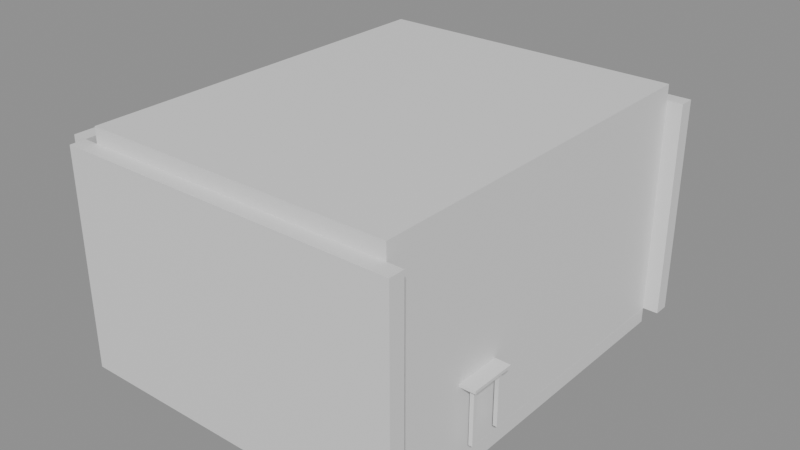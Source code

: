 # Source: e0509_after.blend  (saved by Blender 5.2.44; exported with 4.5.12 LTS)
import bpy
from mathutils import Matrix  # noqa: F401  (used for matrix-valued properties, if any)

bpy.ops.wm.read_factory_settings(use_empty=True)
scene = bpy.context.scene
scene.name = 'Scene'

# ---- materials (node trees are filled in below, after node groups)
mat_ladrillo_rojo = bpy.data.materials.new('Ladrillo_Rojo')
mat_parquet = bpy.data.materials.new('Parquet')
mat_losacero = bpy.data.materials.new('Losacero')
mat_madera_roble = bpy.data.materials.new('Madera_Roble')
mat_textil_blanco = bpy.data.materials.new('Textil_Blanco')
mat_mdf_blanco = bpy.data.materials.new('MDF_Blanco')
mat_madera_lacada = bpy.data.materials.new('Madera_Lacada')
mat_madera = bpy.data.materials.new('Madera')
mat_metal = bpy.data.materials.new('Metal')

# ---- material node trees
mat_ladrillo_rojo.use_nodes = True; mat_ladrillo_rojo.node_tree.nodes.clear()
_N = mat_ladrillo_rojo.node_tree.nodes; _L = mat_ladrillo_rojo.node_tree.links
n0 = _N.new('ShaderNodeBsdfPrincipled'); n0.name = 'Principled BSDF'; n0.location = (-200, 100)
n0.inputs[3].default_value = 1.45
n0.inputs[10].default_value = 0.005
n1 = _N.new('ShaderNodeOutputMaterial'); n1.name = 'Material Output'; n1.location = (200, 100)
_L.new(n0.outputs[0], n1.inputs[0])
n1.is_active_output = True
mat_parquet.use_nodes = True; mat_parquet.node_tree.nodes.clear()
_N = mat_parquet.node_tree.nodes; _L = mat_parquet.node_tree.links
n0 = _N.new('ShaderNodeBsdfPrincipled'); n0.name = 'Principled BSDF'; n0.location = (-200, 100)
n0.inputs[3].default_value = 1.45
n0.inputs[10].default_value = 0.005
n1 = _N.new('ShaderNodeOutputMaterial'); n1.name = 'Material Output'; n1.location = (200, 100)
_L.new(n0.outputs[0], n1.inputs[0])
n1.is_active_output = True
mat_losacero.use_nodes = True; mat_losacero.node_tree.nodes.clear()
_N = mat_losacero.node_tree.nodes; _L = mat_losacero.node_tree.links
n0 = _N.new('ShaderNodeBsdfPrincipled'); n0.name = 'Principled BSDF'; n0.location = (-200, 100)
n0.inputs[3].default_value = 1.45
n0.inputs[10].default_value = 0.005
n1 = _N.new('ShaderNodeOutputMaterial'); n1.name = 'Material Output'; n1.location = (200, 100)
_L.new(n0.outputs[0], n1.inputs[0])
n1.is_active_output = True
mat_madera_roble.use_nodes = True; mat_madera_roble.node_tree.nodes.clear()
_N = mat_madera_roble.node_tree.nodes; _L = mat_madera_roble.node_tree.links
n0 = _N.new('ShaderNodeBsdfPrincipled'); n0.name = 'Principled BSDF'; n0.location = (-200, 100)
n0.inputs[3].default_value = 1.45
n0.inputs[10].default_value = 0.005
n1 = _N.new('ShaderNodeOutputMaterial'); n1.name = 'Material Output'; n1.location = (200, 100)
_L.new(n0.outputs[0], n1.inputs[0])
n1.is_active_output = True
mat_textil_blanco.use_nodes = True; mat_textil_blanco.node_tree.nodes.clear()
_N = mat_textil_blanco.node_tree.nodes; _L = mat_textil_blanco.node_tree.links
n0 = _N.new('ShaderNodeBsdfPrincipled'); n0.name = 'Principled BSDF'; n0.location = (-200, 100)
n0.inputs[3].default_value = 1.45
n0.inputs[10].default_value = 0.005
n1 = _N.new('ShaderNodeOutputMaterial'); n1.name = 'Material Output'; n1.location = (200, 100)
_L.new(n0.outputs[0], n1.inputs[0])
n1.is_active_output = True
mat_mdf_blanco.use_nodes = True; mat_mdf_blanco.node_tree.nodes.clear()
_N = mat_mdf_blanco.node_tree.nodes; _L = mat_mdf_blanco.node_tree.links
n0 = _N.new('ShaderNodeBsdfPrincipled'); n0.name = 'Principled BSDF'; n0.location = (-200, 100)
n0.inputs[3].default_value = 1.45
n0.inputs[10].default_value = 0.005
n1 = _N.new('ShaderNodeOutputMaterial'); n1.name = 'Material Output'; n1.location = (200, 100)
_L.new(n0.outputs[0], n1.inputs[0])
n1.is_active_output = True
mat_madera_lacada.use_nodes = True; mat_madera_lacada.node_tree.nodes.clear()
_N = mat_madera_lacada.node_tree.nodes; _L = mat_madera_lacada.node_tree.links
n0 = _N.new('ShaderNodeBsdfPrincipled'); n0.name = 'Principled BSDF'; n0.location = (-200, 100)
n0.inputs[3].default_value = 1.45
n0.inputs[10].default_value = 0.005
n1 = _N.new('ShaderNodeOutputMaterial'); n1.name = 'Material Output'; n1.location = (200, 100)
_L.new(n0.outputs[0], n1.inputs[0])
n1.is_active_output = True
mat_madera.use_nodes = True; mat_madera.node_tree.nodes.clear()
_N = mat_madera.node_tree.nodes; _L = mat_madera.node_tree.links
n0 = _N.new('ShaderNodeBsdfPrincipled'); n0.name = 'Principled BSDF'; n0.location = (-200, 100)
n0.inputs[3].default_value = 1.45
n0.inputs[10].default_value = 0.005
n1 = _N.new('ShaderNodeOutputMaterial'); n1.name = 'Material Output'; n1.location = (200, 100)
_L.new(n0.outputs[0], n1.inputs[0])
n1.is_active_output = True
mat_metal.use_nodes = True; mat_metal.node_tree.nodes.clear()
_N = mat_metal.node_tree.nodes; _L = mat_metal.node_tree.links
n0 = _N.new('ShaderNodeBsdfPrincipled'); n0.name = 'Principled BSDF'; n0.location = (-200, 100)
n0.inputs[3].default_value = 1.45
n0.inputs[10].default_value = 0.005
n1 = _N.new('ShaderNodeOutputMaterial'); n1.name = 'Material Output'; n1.location = (200, 100)
_L.new(n0.outputs[0], n1.inputs[0])
n1.is_active_output = True

# ---- meshes
me_dormitorio_completo_muro_sur_cuerpo_mesh = bpy.data.meshes.new('Dormitorio_Completo_Muro_Sur_Cuerpo_mesh')
me_dormitorio_completo_muro_sur_cuerpo_mesh.from_pydata([(0.0, 0.0, 0.0), (4.4, 0.0, 0.0), (4.4, 0.2, 0.0), (0.0, 0.2, 0.0), (0.0, 0.0, 2.8), (4.4, 0.0, 2.8), (4.4, 0.2, 2.8), (0.0, 0.2, 2.8)], [], [(0, 1, 2, 3), (4, 5, 6, 7), (0, 1, 5, 4), (1, 2, 6, 5), (2, 3, 7, 6), (3, 0, 4, 7)])
me_dormitorio_completo_muro_sur_cuerpo_mesh.materials.append(mat_ladrillo_rojo)
me_dormitorio_completo_muro_sur_cuerpo_mesh.update()
me_dormitorio_completo_muro_norte_cuerpo_mesh = bpy.data.meshes.new('Dormitorio_Completo_Muro_Norte_Cuerpo_mesh')
me_dormitorio_completo_muro_norte_cuerpo_mesh.from_pydata([(0.0, 0.0, 0.0), (4.4, 0.0, 0.0), (4.4, 0.2, 0.0), (0.0, 0.2, 0.0), (0.0, 0.0, 2.8), (4.4, 0.0, 2.8), (4.4, 0.2, 2.8), (0.0, 0.2, 2.8)], [], [(0, 1, 2, 3), (4, 5, 6, 7), (0, 1, 5, 4), (1, 2, 6, 5), (2, 3, 7, 6), (3, 0, 4, 7)])
me_dormitorio_completo_muro_norte_cuerpo_mesh.materials.append(mat_ladrillo_rojo)
me_dormitorio_completo_muro_norte_cuerpo_mesh.update()
me_dormitorio_completo_muro_oeste_cuerpo_mesh = bpy.data.meshes.new('Dormitorio_Completo_Muro_Oeste_Cuerpo_mesh')
me_dormitorio_completo_muro_oeste_cuerpo_mesh.from_pydata([(0.0, 0.0, 0.0), (5.0, 0.0, 0.0), (5.0, 0.2, 0.0), (0.0, 0.2, 0.0), (0.0, 0.0, 2.8), (5.0, 0.0, 2.8), (5.0, 0.2, 2.8), (0.0, 0.2, 2.8)], [], [(0, 1, 2, 3), (4, 5, 6, 7), (0, 1, 5, 4), (1, 2, 6, 5), (2, 3, 7, 6), (3, 0, 4, 7)])
me_dormitorio_completo_muro_oeste_cuerpo_mesh.materials.append(mat_ladrillo_rojo)
me_dormitorio_completo_muro_oeste_cuerpo_mesh.update()
me_dormitorio_completo_muro_este_cuerpo_mesh = bpy.data.meshes.new('Dormitorio_Completo_Muro_Este_Cuerpo_mesh')
me_dormitorio_completo_muro_este_cuerpo_mesh.from_pydata([(0.0, 0.0, 0.0), (5.0, 0.0, 0.0), (5.0, 0.2, 0.0), (0.0, 0.2, 0.0), (0.0, 0.0, 2.8), (5.0, 0.0, 2.8), (5.0, 0.2, 2.8), (0.0, 0.2, 2.8)], [], [(0, 1, 2, 3), (4, 5, 6, 7), (0, 1, 5, 4), (1, 2, 6, 5), (2, 3, 7, 6), (3, 0, 4, 7)])
me_dormitorio_completo_muro_este_cuerpo_mesh.materials.append(mat_ladrillo_rojo)
me_dormitorio_completo_muro_este_cuerpo_mesh.update()
me_dormitorio_completo_suelo_mesh = bpy.data.meshes.new('Dormitorio_Completo_Suelo_mesh')
me_dormitorio_completo_suelo_mesh.from_pydata([(0.0, 0.0, 0.0), (4.0, 0.0, 0.0), (4.0, 5.0, 0.0), (0.0, 5.0, 0.0), (0.0, 0.0, 0.2), (4.0, 0.0, 0.2), (4.0, 5.0, 0.2), (0.0, 5.0, 0.2)], [], [(0, 3, 2, 1), (4, 5, 6, 7), (0, 1, 5, 4), (1, 2, 6, 5), (3, 0, 4, 7), (2, 3, 7, 6)])
me_dormitorio_completo_suelo_mesh.materials.append(mat_parquet)
me_dormitorio_completo_suelo_mesh.update()
me_dormitorio_completo_techo_cuerpo_mesh = bpy.data.meshes.new('Dormitorio_Completo_Techo_Cuerpo_mesh')
me_dormitorio_completo_techo_cuerpo_mesh.from_pydata([(0.0, 0.0, 2.8), (4.0, 0.0, 2.8), (4.0, 5.0, 2.8), (0.0, 5.0, 2.8), (0.0, 0.0, 3.0), (4.0, 0.0, 3.0), (4.0, 5.0, 3.0), (0.0, 5.0, 3.0)], [], [(0, 1, 2, 3), (4, 5, 6, 7), (0, 1, 5, 4), (1, 2, 6, 5), (2, 3, 7, 6), (3, 0, 4, 7)])
me_dormitorio_completo_techo_cuerpo_mesh.materials.append(mat_losacero)
me_dormitorio_completo_techo_cuerpo_mesh.update()
me_cama_principal_base_mesh = bpy.data.meshes.new('Cama_Principal_Base_mesh')
me_cama_principal_base_mesh.from_pydata([(0.0, 0.0, 0.0), (1.8, 0.0, 0.0), (1.8, 2.0, 0.0), (0.0, 2.0, 0.0), (0.0, 0.0, 0.06), (1.8, 0.0, 0.06), (1.8, 2.0, 0.06), (0.0, 2.0, 0.06)], [], [(0, 1, 2, 3), (4, 5, 6, 7), (0, 1, 5, 4), (1, 2, 6, 5), (2, 3, 7, 6), (3, 0, 4, 7)])
me_cama_principal_base_mesh.materials.append(mat_madera_roble)
me_cama_principal_base_mesh.update()
me_cama_principal_colchon_mesh = bpy.data.meshes.new('Cama_Principal_Colchon_mesh')
me_cama_principal_colchon_mesh.from_pydata([(0.0, 0.0, 0.0), (1.76, 0.0, 0.0), (1.76, 1.96, 0.0), (0.0, 1.96, 0.0), (0.0, 0.0, 0.25), (1.76, 0.0, 0.25), (1.76, 1.96, 0.25), (0.0, 1.96, 0.25)], [], [(0, 1, 2, 3), (4, 5, 6, 7), (0, 1, 5, 4), (1, 2, 6, 5), (2, 3, 7, 6), (3, 0, 4, 7)])
me_cama_principal_colchon_mesh.materials.append(mat_textil_blanco)
me_cama_principal_colchon_mesh.update()
me_cama_principal_cabecero_mesh = bpy.data.meshes.new('Cama_Principal_Cabecero_mesh')
me_cama_principal_cabecero_mesh.from_pydata([(0.0, 0.0, 0.0), (1.8, 0.0, 0.0), (1.8, 0.06, 0.0), (0.0, 0.06, 0.0), (0.0, 0.0, 0.65), (1.8, 0.0, 0.65), (1.8, 0.06, 0.65), (0.0, 0.06, 0.65)], [], [(0, 1, 2, 3), (4, 5, 6, 7), (0, 1, 5, 4), (1, 2, 6, 5), (2, 3, 7, 6), (3, 0, 4, 7)])
me_cama_principal_cabecero_mesh.materials.append(mat_madera_roble)
me_cama_principal_cabecero_mesh.update()
me_armario_lat_izq_mesh = bpy.data.meshes.new('Armario_Lat_Izq_mesh')
me_armario_lat_izq_mesh.from_pydata([(0.0, 0.0, 0.0), (0.02, 0.0, 0.0), (0.02, 0.6, 0.0), (0.0, 0.6, 0.0), (0.0, 0.0, 2.3), (0.02, 0.0, 2.3), (0.02, 0.6, 2.3), (0.0, 0.6, 2.3)], [], [(0, 1, 2, 3), (4, 5, 6, 7), (0, 1, 5, 4), (1, 2, 6, 5), (2, 3, 7, 6), (3, 0, 4, 7)])
me_armario_lat_izq_mesh.materials.append(mat_mdf_blanco)
me_armario_lat_izq_mesh.update()
me_armario_lat_der_mesh = bpy.data.meshes.new('Armario_Lat_Der_mesh')
me_armario_lat_der_mesh.from_pydata([(0.0, 0.0, 0.0), (0.02, 0.0, 0.0), (0.02, 0.6, 0.0), (0.0, 0.6, 0.0), (0.0, 0.0, 2.3), (0.02, 0.0, 2.3), (0.02, 0.6, 2.3), (0.0, 0.6, 2.3)], [], [(0, 1, 2, 3), (4, 5, 6, 7), (0, 1, 5, 4), (1, 2, 6, 5), (2, 3, 7, 6), (3, 0, 4, 7)])
me_armario_lat_der_mesh.materials.append(mat_mdf_blanco)
me_armario_lat_der_mesh.update()
me_armario_base_mesh = bpy.data.meshes.new('Armario_Base_mesh')
me_armario_base_mesh.from_pydata([(0.0, 0.0, 0.0), (1.5, 0.0, 0.0), (1.5, 0.6, 0.0), (0.0, 0.6, 0.0), (0.0, 0.0, 0.02), (1.5, 0.0, 0.02), (1.5, 0.6, 0.02), (0.0, 0.6, 0.02)], [], [(0, 1, 2, 3), (4, 5, 6, 7), (0, 1, 5, 4), (1, 2, 6, 5), (2, 3, 7, 6), (3, 0, 4, 7)])
me_armario_base_mesh.materials.append(mat_mdf_blanco)
me_armario_base_mesh.update()
me_armario_tapa_mesh = bpy.data.meshes.new('Armario_Tapa_mesh')
me_armario_tapa_mesh.from_pydata([(0.0, 0.0, 0.0), (1.5, 0.0, 0.0), (1.5, 0.6, 0.0), (0.0, 0.6, 0.0), (0.0, 0.0, 0.02), (1.5, 0.0, 0.02), (1.5, 0.6, 0.02), (0.0, 0.6, 0.02)], [], [(0, 1, 2, 3), (4, 5, 6, 7), (0, 1, 5, 4), (1, 2, 6, 5), (2, 3, 7, 6), (3, 0, 4, 7)])
me_armario_tapa_mesh.materials.append(mat_mdf_blanco)
me_armario_tapa_mesh.update()
me_armario_fondo_mesh = bpy.data.meshes.new('Armario_Fondo_mesh')
me_armario_fondo_mesh.from_pydata([(0.0, 0.0, 0.0), (1.5, 0.0, 0.0), (1.5, 0.02, 0.0), (0.0, 0.02, 0.0), (0.0, 0.0, 2.3), (1.5, 0.0, 2.3), (1.5, 0.02, 2.3), (0.0, 0.02, 2.3)], [], [(0, 1, 2, 3), (4, 5, 6, 7), (0, 1, 5, 4), (1, 2, 6, 5), (2, 3, 7, 6), (3, 0, 4, 7)])
me_armario_fondo_mesh.materials.append(mat_mdf_blanco)
me_armario_fondo_mesh.update()
me_armario_zocalo_mesh = bpy.data.meshes.new('Armario_Zocalo_mesh')
me_armario_zocalo_mesh.from_pydata([(0.0, 0.0, 0.0), (1.5, 0.0, 0.0), (1.5, 0.55, 0.0), (0.0, 0.55, 0.0), (0.0, 0.0, 0.1), (1.5, 0.0, 0.1), (1.5, 0.55, 0.1), (0.0, 0.55, 0.1)], [], [(0, 1, 2, 3), (4, 5, 6, 7), (0, 1, 5, 4), (1, 2, 6, 5), (2, 3, 7, 6), (3, 0, 4, 7)])
me_armario_zocalo_mesh.materials.append(mat_mdf_blanco)
me_armario_zocalo_mesh.update()
me_armario_puerta_1_mesh = bpy.data.meshes.new('Armario_Puerta_1_mesh')
me_armario_puerta_1_mesh.from_pydata([(0.0, 0.0, 0.0), (0.726, 0.0, 0.0), (0.726, 0.02, 0.0), (0.0, 0.02, 0.0), (0.0, 0.0, 2.255), (0.726, 0.0, 2.255), (0.726, 0.02, 2.255), (0.0, 0.02, 2.255)], [], [(0, 1, 2, 3), (4, 5, 6, 7), (0, 1, 5, 4), (1, 2, 6, 5), (2, 3, 7, 6), (3, 0, 4, 7)])
me_armario_puerta_1_mesh.materials.append(mat_madera_lacada)
me_armario_puerta_1_mesh.update()
me_armario_puerta_2_mesh = bpy.data.meshes.new('Armario_Puerta_2_mesh')
me_armario_puerta_2_mesh.from_pydata([(0.0, 0.0, 0.0), (0.726, 0.0, 0.0), (0.726, 0.02, 0.0), (0.0, 0.02, 0.0), (0.0, 0.0, 2.255), (0.726, 0.0, 2.255), (0.726, 0.02, 2.255), (0.0, 0.02, 2.255)], [], [(0, 1, 2, 3), (4, 5, 6, 7), (0, 1, 5, 4), (1, 2, 6, 5), (2, 3, 7, 6), (3, 0, 4, 7)])
me_armario_puerta_2_mesh.materials.append(mat_madera_lacada)
me_armario_puerta_2_mesh.update()
me_escritorio_tablero_mesh = bpy.data.meshes.new('Escritorio_Tablero_mesh')
me_escritorio_tablero_mesh.from_pydata([(0.0, 0.0, 0.0), (1.2, 0.0, 0.0), (1.2, 0.6, 0.0), (0.0, 0.6, 0.0), (0.0, 0.0, 0.04), (1.2, 0.0, 0.04), (1.2, 0.6, 0.04), (0.0, 0.6, 0.04)], [], [(0, 1, 2, 3), (4, 5, 6, 7), (0, 1, 5, 4), (1, 2, 6, 5), (2, 3, 7, 6), (3, 0, 4, 7)])
me_escritorio_tablero_mesh.materials.append(mat_madera)
me_escritorio_tablero_mesh.update()
me_escritorio_pata_mesh = bpy.data.meshes.new('Escritorio_Pata_mesh')
me_escritorio_pata_mesh.from_pydata([(0.0, 0.0, 0.0), (0.05, 0.0, 0.0), (0.05, 0.05, 0.0), (0.0, 0.05, 0.0), (0.0, 0.0, 0.71), (0.05, 0.0, 0.71), (0.05, 0.05, 0.71), (0.0, 0.05, 0.71)], [], [(0, 1, 2, 3), (4, 5, 6, 7), (0, 1, 5, 4), (1, 2, 6, 5), (2, 3, 7, 6), (3, 0, 4, 7)])
me_escritorio_pata_mesh.materials.append(mat_metal)
me_escritorio_pata_mesh.update()
me_escritorio_pata_mesh_001 = bpy.data.meshes.new('Escritorio_Pata_mesh.001')
me_escritorio_pata_mesh_001.from_pydata([(0.0, 0.0, 0.0), (0.05, 0.0, 0.0), (0.05, 0.05, 0.0), (0.0, 0.05, 0.0), (0.0, 0.0, 0.71), (0.05, 0.0, 0.71), (0.05, 0.05, 0.71), (0.0, 0.05, 0.71)], [], [(0, 1, 2, 3), (4, 5, 6, 7), (0, 1, 5, 4), (1, 2, 6, 5), (2, 3, 7, 6), (3, 0, 4, 7)])
me_escritorio_pata_mesh_001.materials.append(mat_metal)
me_escritorio_pata_mesh_001.update()
me_escritorio_pata_mesh_002 = bpy.data.meshes.new('Escritorio_Pata_mesh.002')
me_escritorio_pata_mesh_002.from_pydata([(0.0, 0.0, 0.0), (0.05, 0.0, 0.0), (0.05, 0.05, 0.0), (0.0, 0.05, 0.0), (0.0, 0.0, 0.71), (0.05, 0.0, 0.71), (0.05, 0.05, 0.71), (0.0, 0.05, 0.71)], [], [(0, 1, 2, 3), (4, 5, 6, 7), (0, 1, 5, 4), (1, 2, 6, 5), (2, 3, 7, 6), (3, 0, 4, 7)])
me_escritorio_pata_mesh_002.materials.append(mat_metal)
me_escritorio_pata_mesh_002.update()
me_escritorio_pata_mesh_003 = bpy.data.meshes.new('Escritorio_Pata_mesh.003')
me_escritorio_pata_mesh_003.from_pydata([(0.0, 0.0, 0.0), (0.05, 0.0, 0.0), (0.05, 0.05, 0.0), (0.0, 0.05, 0.0), (0.0, 0.0, 0.71), (0.05, 0.0, 0.71), (0.05, 0.05, 0.71), (0.0, 0.05, 0.71)], [], [(0, 1, 2, 3), (4, 5, 6, 7), (0, 1, 5, 4), (1, 2, 6, 5), (2, 3, 7, 6), (3, 0, 4, 7)])
me_escritorio_pata_mesh_003.materials.append(mat_metal)
me_escritorio_pata_mesh_003.update()
me_silla_escritorio_pata_mesh = bpy.data.meshes.new('Silla_Escritorio_Pata_mesh')
me_silla_escritorio_pata_mesh.from_pydata([(0.0, 0.0, 0.0), (0.03, 0.0, 0.0), (0.03, 0.03, 0.0), (0.0, 0.03, 0.0), (0.0, 0.0, 0.45), (0.03, 0.0, 0.45), (0.03, 0.03, 0.45), (0.0, 0.03, 0.45)], [], [(0, 1, 2, 3), (4, 5, 6, 7), (0, 1, 5, 4), (1, 2, 6, 5), (2, 3, 7, 6), (3, 0, 4, 7)])
me_silla_escritorio_pata_mesh.materials.append(mat_madera)
me_silla_escritorio_pata_mesh.update()
me_silla_escritorio_pata_mesh_001 = bpy.data.meshes.new('Silla_Escritorio_Pata_mesh.001')
me_silla_escritorio_pata_mesh_001.from_pydata([(0.0, 0.0, 0.0), (0.03, 0.0, 0.0), (0.03, 0.03, 0.0), (0.0, 0.03, 0.0), (0.0, 0.0, 0.45), (0.03, 0.0, 0.45), (0.03, 0.03, 0.45), (0.0, 0.03, 0.45)], [], [(0, 1, 2, 3), (4, 5, 6, 7), (0, 1, 5, 4), (1, 2, 6, 5), (2, 3, 7, 6), (3, 0, 4, 7)])
me_silla_escritorio_pata_mesh_001.materials.append(mat_madera)
me_silla_escritorio_pata_mesh_001.update()
me_silla_escritorio_pata_mesh_002 = bpy.data.meshes.new('Silla_Escritorio_Pata_mesh.002')
me_silla_escritorio_pata_mesh_002.from_pydata([(0.0, 0.0, 0.0), (0.03, 0.0, 0.0), (0.03, 0.03, 0.0), (0.0, 0.03, 0.0), (0.0, 0.0, 0.45), (0.03, 0.0, 0.45), (0.03, 0.03, 0.45), (0.0, 0.03, 0.45)], [], [(0, 1, 2, 3), (4, 5, 6, 7), (0, 1, 5, 4), (1, 2, 6, 5), (2, 3, 7, 6), (3, 0, 4, 7)])
me_silla_escritorio_pata_mesh_002.materials.append(mat_madera)
me_silla_escritorio_pata_mesh_002.update()
me_silla_escritorio_pata_mesh_003 = bpy.data.meshes.new('Silla_Escritorio_Pata_mesh.003')
me_silla_escritorio_pata_mesh_003.from_pydata([(0.0, 0.0, 0.0), (0.03, 0.0, 0.0), (0.03, 0.03, 0.0), (0.0, 0.03, 0.0), (0.0, 0.0, 0.45), (0.03, 0.0, 0.45), (0.03, 0.03, 0.45), (0.0, 0.03, 0.45)], [], [(0, 1, 2, 3), (4, 5, 6, 7), (0, 1, 5, 4), (1, 2, 6, 5), (2, 3, 7, 6), (3, 0, 4, 7)])
me_silla_escritorio_pata_mesh_003.materials.append(mat_madera)
me_silla_escritorio_pata_mesh_003.update()
me_silla_escritorio_asiento_mesh = bpy.data.meshes.new('Silla_Escritorio_Asiento_mesh')
me_silla_escritorio_asiento_mesh.from_pydata([(0.0, 0.0, 0.0), (0.45, 0.0, 0.0), (0.45, 0.45, 0.0), (0.0, 0.45, 0.0), (0.0, 0.0, 0.03), (0.45, 0.0, 0.03), (0.45, 0.45, 0.03), (0.0, 0.45, 0.03)], [], [(0, 1, 2, 3), (4, 5, 6, 7), (0, 1, 5, 4), (1, 2, 6, 5), (2, 3, 7, 6), (3, 0, 4, 7)])
me_silla_escritorio_asiento_mesh.materials.append(mat_madera)
me_silla_escritorio_asiento_mesh.update()
me_silla_escritorio_respaldo_mesh = bpy.data.meshes.new('Silla_Escritorio_Respaldo_mesh')
me_silla_escritorio_respaldo_mesh.from_pydata([(0.0, 0.0, 0.0), (0.03, 0.0, 0.0), (0.03, 0.45, 0.0), (0.0, 0.45, 0.0), (0.0, 0.0, 0.45), (0.03, 0.0, 0.45), (0.03, 0.45, 0.45), (0.0, 0.45, 0.45)], [], [(0, 1, 2, 3), (4, 5, 6, 7), (0, 1, 5, 4), (1, 2, 6, 5), (2, 3, 7, 6), (3, 0, 4, 7)])
me_silla_escritorio_respaldo_mesh.materials.append(mat_madera)
me_silla_escritorio_respaldo_mesh.update()

# ---- objects
ob_dormitorio_completo = bpy.data.objects.new('Dormitorio_Completo', None)
ob_dormitorio_completo_muro_sur = bpy.data.objects.new('Dormitorio_Completo_Muro_Sur', None)
ob_dormitorio_completo_muro_sur_cuerpo = bpy.data.objects.new('Dormitorio_Completo_Muro_Sur_Cuerpo', me_dormitorio_completo_muro_sur_cuerpo_mesh)
ob_dormitorio_completo_muro_norte = bpy.data.objects.new('Dormitorio_Completo_Muro_Norte', None)
ob_dormitorio_completo_muro_norte_cuerpo = bpy.data.objects.new('Dormitorio_Completo_Muro_Norte_Cuerpo', me_dormitorio_completo_muro_norte_cuerpo_mesh)
ob_dormitorio_completo_muro_oeste = bpy.data.objects.new('Dormitorio_Completo_Muro_Oeste', None)
ob_dormitorio_completo_muro_oeste_cuerpo = bpy.data.objects.new('Dormitorio_Completo_Muro_Oeste_Cuerpo', me_dormitorio_completo_muro_oeste_cuerpo_mesh)
ob_dormitorio_completo_muro_este = bpy.data.objects.new('Dormitorio_Completo_Muro_Este', None)
ob_dormitorio_completo_muro_este_cuerpo = bpy.data.objects.new('Dormitorio_Completo_Muro_Este_Cuerpo', me_dormitorio_completo_muro_este_cuerpo_mesh)
ob_dormitorio_completo_suelo_solido = bpy.data.objects.new('Dormitorio_Completo_Suelo_Solido', me_dormitorio_completo_suelo_mesh)
ob_dormitorio_completo_suelo = bpy.data.objects.new('Dormitorio_Completo_Suelo', None)
ob_dormitorio_completo_techo_cuerpo = bpy.data.objects.new('Dormitorio_Completo_Techo_Cuerpo', me_dormitorio_completo_techo_cuerpo_mesh)
ob_dormitorio_completo_techo = bpy.data.objects.new('Dormitorio_Completo_Techo', None)
ob_cama_principal = bpy.data.objects.new('Cama_Principal', None)
ob_cama_principal_base = bpy.data.objects.new('Cama_Principal_Base', me_cama_principal_base_mesh)
ob_cama_principal_colchon = bpy.data.objects.new('Cama_Principal_Colchon', me_cama_principal_colchon_mesh)
ob_cama_principal_cabecero = bpy.data.objects.new('Cama_Principal_Cabecero', me_cama_principal_cabecero_mesh)
ob_armario = bpy.data.objects.new('Armario', None)
ob_armario_lat_izq = bpy.data.objects.new('Armario_Lat_Izq', me_armario_lat_izq_mesh)
ob_armario_lat_der = bpy.data.objects.new('Armario_Lat_Der', me_armario_lat_der_mesh)
ob_armario_base = bpy.data.objects.new('Armario_Base', me_armario_base_mesh)
ob_armario_tapa = bpy.data.objects.new('Armario_Tapa', me_armario_tapa_mesh)
ob_armario_fondo = bpy.data.objects.new('Armario_Fondo', me_armario_fondo_mesh)
ob_armario_zocalo = bpy.data.objects.new('Armario_Zocalo', me_armario_zocalo_mesh)
ob_armario_puerta_1 = bpy.data.objects.new('Armario_Puerta_1', me_armario_puerta_1_mesh)
ob_armario_puerta_2 = bpy.data.objects.new('Armario_Puerta_2', me_armario_puerta_2_mesh)
ob_escritorio = bpy.data.objects.new('Escritorio', None)
ob_escritorio_tablero = bpy.data.objects.new('Escritorio_Tablero', me_escritorio_tablero_mesh)
ob_escritorio_pata = bpy.data.objects.new('Escritorio_Pata', me_escritorio_pata_mesh)
ob_escritorio_pata_001 = bpy.data.objects.new('Escritorio_Pata.001', me_escritorio_pata_mesh_001)
ob_escritorio_pata_002 = bpy.data.objects.new('Escritorio_Pata.002', me_escritorio_pata_mesh_002)
ob_escritorio_pata_003 = bpy.data.objects.new('Escritorio_Pata.003', me_escritorio_pata_mesh_003)
ob_silla_escritorio = bpy.data.objects.new('Silla_Escritorio', None)
ob_silla_escritorio_pata = bpy.data.objects.new('Silla_Escritorio_Pata', me_silla_escritorio_pata_mesh)
ob_silla_escritorio_pata_001 = bpy.data.objects.new('Silla_Escritorio_Pata.001', me_silla_escritorio_pata_mesh_001)
ob_silla_escritorio_pata_002 = bpy.data.objects.new('Silla_Escritorio_Pata.002', me_silla_escritorio_pata_mesh_002)
ob_silla_escritorio_pata_003 = bpy.data.objects.new('Silla_Escritorio_Pata.003', me_silla_escritorio_pata_mesh_003)
ob_silla_escritorio_asiento = bpy.data.objects.new('Silla_Escritorio_Asiento', me_silla_escritorio_asiento_mesh)
ob_silla_escritorio_respaldo = bpy.data.objects.new('Silla_Escritorio_Respaldo', me_silla_escritorio_respaldo_mesh)

# ---- transforms, parenting, visibility, modifiers, constraints
ob_dormitorio_completo.location = (0.0, 0.0, 0.0)
ob_dormitorio_completo.empty_display_type = 'ARROWS'
ob_dormitorio_completo_muro_sur.parent = ob_dormitorio_completo
ob_dormitorio_completo_muro_sur.location = (0.0, 0.0, 0.0)
ob_dormitorio_completo_muro_sur.empty_display_type = 'ARROWS'
ob_dormitorio_completo_muro_sur_cuerpo.parent = ob_dormitorio_completo_muro_sur
ob_dormitorio_completo_muro_sur_cuerpo.location = (0.0, 0.0, 0.0)
ob_dormitorio_completo_muro_norte.parent = ob_dormitorio_completo
ob_dormitorio_completo_muro_norte.location = (0.0, 5.2, 0.0)
ob_dormitorio_completo_muro_norte.empty_display_type = 'ARROWS'
ob_dormitorio_completo_muro_norte_cuerpo.parent = ob_dormitorio_completo_muro_norte
ob_dormitorio_completo_muro_norte_cuerpo.location = (0.0, 0.0, 0.0)
ob_dormitorio_completo_muro_oeste.parent = ob_dormitorio_completo
ob_dormitorio_completo_muro_oeste.location = (0.0, 0.2, 0.0)
ob_dormitorio_completo_muro_oeste.rotation_euler = (0.0, 0.0, 1.571)
ob_dormitorio_completo_muro_oeste.empty_display_type = 'ARROWS'
ob_dormitorio_completo_muro_oeste_cuerpo.parent = ob_dormitorio_completo_muro_oeste
ob_dormitorio_completo_muro_oeste_cuerpo.location = (0.0, 0.0, 0.0)
ob_dormitorio_completo_muro_este.parent = ob_dormitorio_completo
ob_dormitorio_completo_muro_este.location = (4.2, 0.2, 0.0)
ob_dormitorio_completo_muro_este.rotation_euler = (0.0, 0.0, 1.571)
ob_dormitorio_completo_muro_este.empty_display_type = 'ARROWS'
ob_dormitorio_completo_muro_este_cuerpo.parent = ob_dormitorio_completo_muro_este
ob_dormitorio_completo_muro_este_cuerpo.location = (0.0, 0.0, 0.0)
ob_dormitorio_completo_suelo_solido.parent = ob_dormitorio_completo_suelo
ob_dormitorio_completo_suelo_solido.location = (0.0, 0.0, 0.0)
ob_dormitorio_completo_suelo.parent = ob_dormitorio_completo
ob_dormitorio_completo_suelo.location = (0.2, 0.2, -0.2)
ob_dormitorio_completo_suelo.empty_display_type = 'ARROWS'
ob_dormitorio_completo_techo_cuerpo.parent = ob_dormitorio_completo_techo
ob_dormitorio_completo_techo_cuerpo.location = (0.2, 0.2, 0.0)
ob_dormitorio_completo_techo.parent = ob_dormitorio_completo
ob_dormitorio_completo_techo.location = (0.0, 0.0, 0.0)
ob_dormitorio_completo_techo.empty_display_type = 'ARROWS'
ob_cama_principal.location = (2.0, 3.8, 0.2)
ob_cama_principal.empty_display_type = 'ARROWS'
ob_cama_principal_base.parent = ob_cama_principal
ob_cama_principal_base.location = (0.0, 0.0, 0.0)
ob_cama_principal_colchon.parent = ob_cama_principal
ob_cama_principal_colchon.location = (0.02, 0.02, 0.06)
ob_cama_principal_cabecero.parent = ob_cama_principal
ob_cama_principal_cabecero.location = (0.0, 0.0, 0.35)
ob_armario.location = (0.95, 1.0, 0.2)
ob_armario.empty_display_type = 'ARROWS'
ob_armario_lat_izq.parent = ob_armario
ob_armario_lat_izq.location = (0.0, 0.0, 0.1)
ob_armario_lat_der.parent = ob_armario
ob_armario_lat_der.location = (1.48, 0.0, 0.1)
ob_armario_base.parent = ob_armario
ob_armario_base.location = (0.0, 0.0, 0.1)
ob_armario_tapa.parent = ob_armario
ob_armario_tapa.location = (0.0, 0.0, 2.38)
ob_armario_fondo.parent = ob_armario
ob_armario_fondo.location = (0.0, 0.58, 0.1)
ob_armario_zocalo.parent = ob_armario
ob_armario_zocalo.location = (0.0, 0.05, 0.0)
ob_armario_puerta_1.parent = ob_armario
ob_armario_puerta_1.location = (0.022, 0.0, 0.122)
ob_armario_puerta_2.parent = ob_armario
ob_armario_puerta_2.location = (0.752, 0.0, 0.122)
ob_escritorio.location = (3.2, 1.3, 0.2)
ob_escritorio.empty_display_type = 'ARROWS'
ob_escritorio_tablero.parent = ob_escritorio
ob_escritorio_tablero.location = (0.0, 0.0, 0.71)
ob_escritorio_pata.parent = ob_escritorio
ob_escritorio_pata.location = (0.06, 0.06, 0.0)
ob_escritorio_pata_001.parent = ob_escritorio
ob_escritorio_pata_001.location = (0.06, 0.49, 0.0)
ob_escritorio_pata_002.parent = ob_escritorio
ob_escritorio_pata_002.location = (1.09, 0.06, 0.0)
ob_escritorio_pata_003.parent = ob_escritorio
ob_escritorio_pata_003.location = (1.09, 0.49, 0.0)
ob_silla_escritorio.location = (3.2, 1.25, 0.2)
ob_silla_escritorio.empty_display_type = 'ARROWS'
ob_silla_escritorio_pata.parent = ob_silla_escritorio
ob_silla_escritorio_pata.location = (0.0, 0.0, 0.0)
ob_silla_escritorio_pata_001.parent = ob_silla_escritorio
ob_silla_escritorio_pata_001.location = (0.0, 0.42, 0.0)
ob_silla_escritorio_pata_002.parent = ob_silla_escritorio
ob_silla_escritorio_pata_002.location = (0.42, 0.0, 0.0)
ob_silla_escritorio_pata_003.parent = ob_silla_escritorio
ob_silla_escritorio_pata_003.location = (0.42, 0.42, 0.0)
ob_silla_escritorio_asiento.parent = ob_silla_escritorio
ob_silla_escritorio_asiento.location = (0.0, 0.0, 0.45)
ob_silla_escritorio_respaldo.parent = ob_silla_escritorio
ob_silla_escritorio_respaldo.location = (0.0, 0.0, 0.45)

# ---- collection membership
scene.collection.objects.link(ob_dormitorio_completo)
scene.collection.objects.link(ob_dormitorio_completo_muro_sur)
scene.collection.objects.link(ob_dormitorio_completo_muro_sur_cuerpo)
scene.collection.objects.link(ob_dormitorio_completo_muro_norte)
scene.collection.objects.link(ob_dormitorio_completo_muro_norte_cuerpo)
scene.collection.objects.link(ob_dormitorio_completo_muro_oeste)
scene.collection.objects.link(ob_dormitorio_completo_muro_oeste_cuerpo)
scene.collection.objects.link(ob_dormitorio_completo_muro_este)
scene.collection.objects.link(ob_dormitorio_completo_muro_este_cuerpo)
scene.collection.objects.link(ob_dormitorio_completo_suelo_solido)
scene.collection.objects.link(ob_dormitorio_completo_suelo)
scene.collection.objects.link(ob_dormitorio_completo_techo_cuerpo)
scene.collection.objects.link(ob_dormitorio_completo_techo)
scene.collection.objects.link(ob_cama_principal)
scene.collection.objects.link(ob_cama_principal_base)
scene.collection.objects.link(ob_cama_principal_colchon)
scene.collection.objects.link(ob_cama_principal_cabecero)
scene.collection.objects.link(ob_armario)
scene.collection.objects.link(ob_armario_lat_izq)
scene.collection.objects.link(ob_armario_lat_der)
scene.collection.objects.link(ob_armario_base)
scene.collection.objects.link(ob_armario_tapa)
scene.collection.objects.link(ob_armario_fondo)
scene.collection.objects.link(ob_armario_zocalo)
scene.collection.objects.link(ob_armario_puerta_1)
scene.collection.objects.link(ob_armario_puerta_2)
scene.collection.objects.link(ob_escritorio)
scene.collection.objects.link(ob_escritorio_tablero)
scene.collection.objects.link(ob_escritorio_pata)
scene.collection.objects.link(ob_escritorio_pata_001)
scene.collection.objects.link(ob_escritorio_pata_002)
scene.collection.objects.link(ob_escritorio_pata_003)
scene.collection.objects.link(ob_silla_escritorio)
scene.collection.objects.link(ob_silla_escritorio_pata)
scene.collection.objects.link(ob_silla_escritorio_pata_001)
scene.collection.objects.link(ob_silla_escritorio_pata_002)
scene.collection.objects.link(ob_silla_escritorio_pata_003)
scene.collection.objects.link(ob_silla_escritorio_asiento)
scene.collection.objects.link(ob_silla_escritorio_respaldo)

# ---- scene / render settings (as saved in the file)
scene.frame_start = 1; scene.frame_end = 250; scene.frame_set(1)
scene.render.engine = 'BLENDER_EEVEE_NEXT'
scene.render.bake_bias = 0.0
scene.render.bake_samples = 0
scene.render.compositor_device = 'GPU'
scene.eevee.use_volume_custom_range = False
scene.eevee.fast_gi_thickness_near = 0.1
scene.eevee.fast_gi_thickness_far = 0.0
scene.eevee.ray_tracing_options.screen_trace_thickness = 0.1
bpy.context.view_layer.update()

# ---- added for rendering (the .blend has no active camera and no usable light): camera, sun + grey world if the file has none
cam_auto = bpy.data.cameras.new('AutoCamera')
cam_auto.lens = 50.0
cam_auto.sensor_width = 36.0
cam_auto.clip_end = 1000.0
ob_auto_camera = bpy.data.objects.new('AutoCamera', cam_auto)
scene.collection.objects.link(ob_auto_camera)
ob_auto_camera.location = (9.56169, -6.05403, 7.36936)
ob_auto_camera.rotation_euler = (1.09748, -7.21219e-08, 0.694738)
scene.camera = ob_auto_camera
light_auto_sun = bpy.data.lights.new('AutoSun', 'SUN')
light_auto_sun.energy = 3.0
light_auto_sun.angle = 0.0523599
ob_auto_sun = bpy.data.objects.new('AutoSun', light_auto_sun)
scene.collection.objects.link(ob_auto_sun)
ob_auto_sun.rotation_euler = (0.872665, 0.174533, 0.523599)
if scene.world is None:
    world_auto = bpy.data.worlds.new('AutoWorld')
    world_auto.color = (0.3, 0.3, 0.3)
    scene.world = world_auto
bpy.context.view_layer.update()
